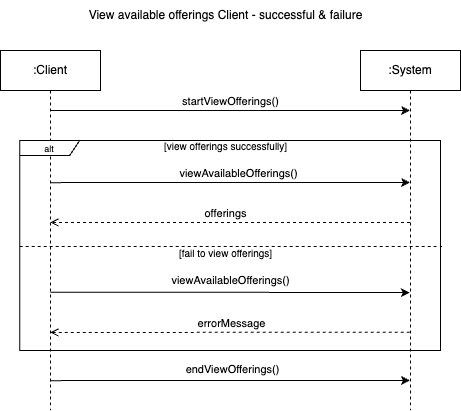

The diagram above was exported from draw.io. Its source (the exported page's mxGraphModel, read from the mxfile embedded in the PNG):
<mxGraphModel dx="710" dy="634" grid="1" gridSize="10" guides="1" tooltips="1" connect="1" arrows="1" fold="1" page="1" pageScale="1" pageWidth="1100" pageHeight="850" math="0" shadow="0">
  <root>
    <mxCell id="0" />
    <mxCell id="1" parent="0" />
    <mxCell id="2" style="edgeStyle=elbowEdgeStyle;rounded=0;orthogonalLoop=1;jettySize=auto;html=1;elbow=vertical;curved=0;" edge="1" source="7" parent="1">
      <mxGeometry relative="1" as="geometry">
        <mxPoint x="709.9285714285714" y="141" as="sourcePoint" />
        <mxPoint x="1049.5" y="141" as="targetPoint" />
      </mxGeometry>
    </mxCell>
    <mxCell id="3" value="startViewOfferings()" style="edgeLabel;html=1;align=center;verticalAlign=middle;resizable=0;points=[];" connectable="0" vertex="1" parent="2">
      <mxGeometry x="-0.086" y="3" relative="1" as="geometry">
        <mxPoint x="15" y="-7" as="offset" />
      </mxGeometry>
    </mxCell>
    <mxCell id="4" style="edgeStyle=elbowEdgeStyle;rounded=0;orthogonalLoop=1;jettySize=auto;html=1;elbow=vertical;curved=0;" edge="1" parent="1">
      <mxGeometry relative="1" as="geometry">
        <mxPoint x="689.875" y="213.125" as="sourcePoint" />
        <mxPoint x="1049.5" y="213.00230769230762" as="targetPoint" />
      </mxGeometry>
    </mxCell>
    <mxCell id="5" value="viewAvailableOfferings()" style="edgeLabel;html=1;align=center;verticalAlign=middle;resizable=0;points=[];" connectable="0" vertex="1" parent="4">
      <mxGeometry x="-0.1993" y="3" relative="1" as="geometry">
        <mxPoint x="44" y="-7" as="offset" />
      </mxGeometry>
    </mxCell>
    <mxCell id="6" style="edgeStyle=elbowEdgeStyle;rounded=0;orthogonalLoop=1;jettySize=auto;html=1;elbow=vertical;curved=0;" edge="1" parent="1">
      <mxGeometry relative="1" as="geometry">
        <mxPoint x="689.775" y="411.125" as="sourcePoint" />
        <mxPoint x="1049.3999999999999" y="410.9971428571429" as="targetPoint" />
      </mxGeometry>
    </mxCell>
    <mxCell id="7" value=":Client" style="shape=umlLifeline;perimeter=lifelinePerimeter;whiteSpace=wrap;html=1;container=0;dropTarget=0;collapsible=0;recursiveResize=0;outlineConnect=0;portConstraint=eastwest;newEdgeStyle={&quot;edgeStyle&quot;:&quot;elbowEdgeStyle&quot;,&quot;elbow&quot;:&quot;vertical&quot;,&quot;curved&quot;:0,&quot;rounded&quot;:0};" vertex="1" parent="1">
      <mxGeometry x="640" y="81" width="100" height="360" as="geometry" />
    </mxCell>
    <mxCell id="8" style="edgeStyle=elbowEdgeStyle;rounded=0;orthogonalLoop=1;jettySize=auto;html=1;elbow=vertical;curved=0;endArrow=open;endFill=0;dashed=1;" edge="1" parent="1">
      <mxGeometry relative="1" as="geometry">
        <mxPoint x="1049.5" y="252.99714285714288" as="sourcePoint" />
        <mxPoint x="689.875" y="253.125" as="targetPoint" />
      </mxGeometry>
    </mxCell>
    <mxCell id="9" value="offerings" style="edgeLabel;html=1;align=center;verticalAlign=middle;resizable=0;points=[];" connectable="0" vertex="1" parent="8">
      <mxGeometry x="-0.0727" y="-2" relative="1" as="geometry">
        <mxPoint x="-18" y="-8" as="offset" />
      </mxGeometry>
    </mxCell>
    <mxCell id="10" value=":System" style="shape=umlLifeline;perimeter=lifelinePerimeter;whiteSpace=wrap;html=1;container=0;dropTarget=0;collapsible=0;recursiveResize=0;outlineConnect=0;portConstraint=eastwest;newEdgeStyle={&quot;edgeStyle&quot;:&quot;elbowEdgeStyle&quot;,&quot;elbow&quot;:&quot;vertical&quot;,&quot;curved&quot;:0,&quot;rounded&quot;:0};" vertex="1" parent="1">
      <mxGeometry x="1000" y="81" width="100" height="360" as="geometry" />
    </mxCell>
    <mxCell id="11" style="edgeStyle=elbowEdgeStyle;rounded=0;orthogonalLoop=1;jettySize=auto;html=1;elbow=vertical;curved=0;entryX=1.004;entryY=0.616;entryDx=0;entryDy=0;entryPerimeter=0;endArrow=none;endFill=0;dashed=1;" edge="1" parent="1">
      <mxGeometry relative="1" as="geometry">
        <mxPoint x="659.1771794871795" y="277" as="sourcePoint" />
        <mxPoint x="1081.68328" y="277.9599999999999" as="targetPoint" />
        <Array as="points">
          <mxPoint x="1039.18" y="277" />
        </Array>
      </mxGeometry>
    </mxCell>
    <mxCell id="12" value="&lt;font style=&quot;font-size: 9px;&quot;&gt;alt&lt;/font&gt;" style="shape=umlFrame;whiteSpace=wrap;html=1;pointerEvents=0;width=60;height=15;" vertex="1" parent="1">
      <mxGeometry x="659.1800000000001" y="171" width="420.82" height="210" as="geometry" />
    </mxCell>
    <mxCell id="13" value="&lt;font style=&quot;font-size: 10px;&quot;&gt;[view offerings successfully]&lt;/font&gt;" style="text;html=1;align=center;verticalAlign=middle;resizable=0;points=[];autosize=1;strokeColor=none;fillColor=none;" vertex="1" parent="1">
      <mxGeometry x="790" y="162" width="150" height="30" as="geometry" />
    </mxCell>
    <mxCell id="14" value="&lt;font style=&quot;font-size: 10px;&quot;&gt;[fail to view offerings]&lt;/font&gt;" style="text;html=1;align=center;verticalAlign=middle;resizable=0;points=[];autosize=1;strokeColor=none;fillColor=none;" vertex="1" parent="1">
      <mxGeometry x="805" y="269" width="120" height="30" as="geometry" />
    </mxCell>
    <mxCell id="15" style="edgeStyle=elbowEdgeStyle;rounded=0;orthogonalLoop=1;jettySize=auto;html=1;elbow=vertical;curved=0;" edge="1" parent="1">
      <mxGeometry relative="1" as="geometry">
        <mxPoint x="689.84" y="322.69" as="sourcePoint" />
        <mxPoint x="1049.34" y="322.6923076923076" as="targetPoint" />
      </mxGeometry>
    </mxCell>
    <mxCell id="16" style="edgeStyle=elbowEdgeStyle;rounded=0;orthogonalLoop=1;jettySize=auto;html=1;elbow=vertical;curved=0;endArrow=open;endFill=0;dashed=1;" edge="1" parent="1">
      <mxGeometry relative="1" as="geometry">
        <mxPoint x="1049.34" y="362.6871428571429" as="sourcePoint" />
        <mxPoint x="689.84" y="362.69" as="targetPoint" />
      </mxGeometry>
    </mxCell>
    <mxCell id="17" value="errorMessage" style="edgeLabel;html=1;align=center;verticalAlign=middle;resizable=0;points=[];" connectable="0" vertex="1" parent="16">
      <mxGeometry x="-0.0727" y="-2" relative="1" as="geometry">
        <mxPoint x="-12" y="-8" as="offset" />
      </mxGeometry>
    </mxCell>
    <mxCell id="18" value="endViewOfferings()" style="edgeLabel;html=1;align=center;verticalAlign=middle;resizable=0;points=[];" connectable="0" vertex="1" parent="1">
      <mxGeometry x="869.5899999999999" y="400" as="geometry">
        <mxPoint x="2" y="-1" as="offset" />
      </mxGeometry>
    </mxCell>
    <mxCell id="19" value="View available offerings Client - successful &amp;amp; failure" style="text;html=1;align=center;verticalAlign=middle;resizable=0;points=[];autosize=1;strokeColor=none;fillColor=none;" vertex="1" parent="1">
      <mxGeometry x="715" y="31" width="300" height="30" as="geometry" />
    </mxCell>
    <mxCell id="20" value="viewAvailableOfferings()" style="edgeLabel;html=1;align=center;verticalAlign=middle;resizable=0;points=[];" connectable="0" vertex="1" parent="1">
      <mxGeometry x="869.59" y="310" as="geometry" />
    </mxCell>
  </root>
</mxGraphModel>